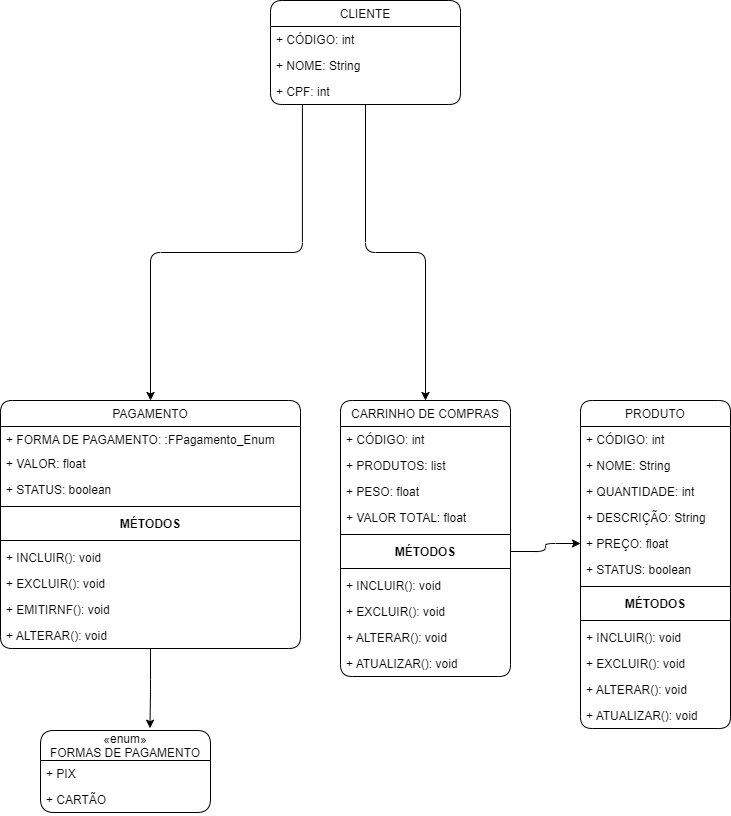

The diagram above was exported from draw.io. Its source (the exported page's mxGraphModel, read from the mxfile embedded in the PNG):
<mxGraphModel dx="942" dy="582" grid="1" gridSize="10" guides="1" tooltips="1" connect="1" arrows="1" fold="1" page="1" pageScale="1" pageWidth="827" pageHeight="1169" background="none" math="0" shadow="0">
  <root>
    <mxCell id="WIyWlLk6GJQsqaUBKTNV-0" />
    <mxCell id="WIyWlLk6GJQsqaUBKTNV-1" parent="WIyWlLk6GJQsqaUBKTNV-0" />
    <mxCell id="xnVi1LgGiHIkLw1fMmAY-119" style="edgeStyle=orthogonalEdgeStyle;rounded=1;orthogonalLoop=1;jettySize=auto;html=1;" parent="WIyWlLk6GJQsqaUBKTNV-1" source="xnVi1LgGiHIkLw1fMmAY-1" target="xnVi1LgGiHIkLw1fMmAY-41" edge="1">
      <mxGeometry relative="1" as="geometry" />
    </mxCell>
    <mxCell id="xnVi1LgGiHIkLw1fMmAY-121" style="edgeStyle=orthogonalEdgeStyle;rounded=1;orthogonalLoop=1;jettySize=auto;html=1;exitX=0.168;exitY=1.019;exitDx=0;exitDy=0;exitPerimeter=0;" parent="WIyWlLk6GJQsqaUBKTNV-1" source="xnVi1LgGiHIkLw1fMmAY-114" target="xnVi1LgGiHIkLw1fMmAY-64" edge="1">
      <mxGeometry relative="1" as="geometry" />
    </mxCell>
    <mxCell id="xnVi1LgGiHIkLw1fMmAY-1" value="CLIENTE" style="swimlane;fontStyle=0;childLayout=stackLayout;horizontal=1;startSize=26;fillColor=none;horizontalStack=0;resizeParent=1;resizeParentMax=0;resizeLast=0;collapsible=1;marginBottom=0;rounded=1;" parent="WIyWlLk6GJQsqaUBKTNV-1" vertex="1">
      <mxGeometry x="290" y="230" width="190" height="104" as="geometry">
        <mxRectangle x="40" y="120" width="80" height="26" as="alternateBounds" />
      </mxGeometry>
    </mxCell>
    <mxCell id="xnVi1LgGiHIkLw1fMmAY-3" value="+ CÓDIGO: int" style="text;strokeColor=none;fillColor=none;align=left;verticalAlign=top;spacingLeft=4;spacingRight=4;overflow=hidden;rotatable=0;points=[[0,0.5],[1,0.5]];portConstraint=eastwest;rounded=1;" parent="xnVi1LgGiHIkLw1fMmAY-1" vertex="1">
      <mxGeometry y="26" width="190" height="26" as="geometry" />
    </mxCell>
    <mxCell id="xnVi1LgGiHIkLw1fMmAY-113" value="+ NOME: String" style="text;strokeColor=none;fillColor=none;align=left;verticalAlign=top;spacingLeft=4;spacingRight=4;overflow=hidden;rotatable=0;points=[[0,0.5],[1,0.5]];portConstraint=eastwest;rounded=1;" parent="xnVi1LgGiHIkLw1fMmAY-1" vertex="1">
      <mxGeometry y="52" width="190" height="26" as="geometry" />
    </mxCell>
    <mxCell id="xnVi1LgGiHIkLw1fMmAY-114" value="+ CPF: int" style="text;strokeColor=none;fillColor=none;align=left;verticalAlign=top;spacingLeft=4;spacingRight=4;overflow=hidden;rotatable=0;points=[[0,0.5],[1,0.5]];portConstraint=eastwest;rounded=1;" parent="xnVi1LgGiHIkLw1fMmAY-1" vertex="1">
      <mxGeometry y="78" width="190" height="26" as="geometry" />
    </mxCell>
    <mxCell id="xnVi1LgGiHIkLw1fMmAY-22" value="PRODUTO" style="swimlane;fontStyle=0;childLayout=stackLayout;horizontal=1;startSize=26;fillColor=none;horizontalStack=0;resizeParent=1;resizeParentMax=0;resizeLast=0;collapsible=1;marginBottom=0;rounded=1;" parent="WIyWlLk6GJQsqaUBKTNV-1" vertex="1">
      <mxGeometry x="600" y="630" width="150" height="328" as="geometry">
        <mxRectangle x="40" y="120" width="80" height="26" as="alternateBounds" />
      </mxGeometry>
    </mxCell>
    <mxCell id="xnVi1LgGiHIkLw1fMmAY-23" value="+ CÓDIGO: int" style="text;strokeColor=none;fillColor=none;align=left;verticalAlign=top;spacingLeft=4;spacingRight=4;overflow=hidden;rotatable=0;points=[[0,0.5],[1,0.5]];portConstraint=eastwest;rounded=1;" parent="xnVi1LgGiHIkLw1fMmAY-22" vertex="1">
      <mxGeometry y="26" width="150" height="26" as="geometry" />
    </mxCell>
    <mxCell id="xnVi1LgGiHIkLw1fMmAY-24" value="+ NOME: String" style="text;strokeColor=none;fillColor=none;align=left;verticalAlign=top;spacingLeft=4;spacingRight=4;overflow=hidden;rotatable=0;points=[[0,0.5],[1,0.5]];portConstraint=eastwest;rounded=1;" parent="xnVi1LgGiHIkLw1fMmAY-22" vertex="1">
      <mxGeometry y="52" width="150" height="26" as="geometry" />
    </mxCell>
    <mxCell id="xnVi1LgGiHIkLw1fMmAY-37" value="+ QUANTIDADE: int" style="text;strokeColor=none;fillColor=none;align=left;verticalAlign=top;spacingLeft=4;spacingRight=4;overflow=hidden;rotatable=0;points=[[0,0.5],[1,0.5]];portConstraint=eastwest;rounded=1;" parent="xnVi1LgGiHIkLw1fMmAY-22" vertex="1">
      <mxGeometry y="78" width="150" height="26" as="geometry" />
    </mxCell>
    <mxCell id="xnVi1LgGiHIkLw1fMmAY-39" value="+ DESCRIÇÃO: String" style="text;strokeColor=none;fillColor=none;align=left;verticalAlign=top;spacingLeft=4;spacingRight=4;overflow=hidden;rotatable=0;points=[[0,0.5],[1,0.5]];portConstraint=eastwest;rounded=1;" parent="xnVi1LgGiHIkLw1fMmAY-22" vertex="1">
      <mxGeometry y="104" width="150" height="26" as="geometry" />
    </mxCell>
    <mxCell id="xnVi1LgGiHIkLw1fMmAY-38" value="+ PREÇO: float" style="text;strokeColor=none;fillColor=none;align=left;verticalAlign=top;spacingLeft=4;spacingRight=4;overflow=hidden;rotatable=0;points=[[0,0.5],[1,0.5]];portConstraint=eastwest;rounded=1;" parent="xnVi1LgGiHIkLw1fMmAY-22" vertex="1">
      <mxGeometry y="130" width="150" height="26" as="geometry" />
    </mxCell>
    <mxCell id="xnVi1LgGiHIkLw1fMmAY-40" value="+ STATUS: boolean" style="text;strokeColor=none;fillColor=none;align=left;verticalAlign=top;spacingLeft=4;spacingRight=4;overflow=hidden;rotatable=0;points=[[0,0.5],[1,0.5]];portConstraint=eastwest;rounded=1;" parent="xnVi1LgGiHIkLw1fMmAY-22" vertex="1">
      <mxGeometry y="156" width="150" height="26" as="geometry" />
    </mxCell>
    <mxCell id="xnVi1LgGiHIkLw1fMmAY-30" value="" style="line;strokeWidth=1;fillColor=none;align=left;verticalAlign=middle;spacingTop=-1;spacingLeft=3;spacingRight=3;rotatable=0;labelPosition=right;points=[];portConstraint=eastwest;rounded=1;" parent="xnVi1LgGiHIkLw1fMmAY-22" vertex="1">
      <mxGeometry y="182" width="150" height="8" as="geometry" />
    </mxCell>
    <mxCell id="xnVi1LgGiHIkLw1fMmAY-31" value="MÉTODOS" style="text;align=center;fontStyle=1;verticalAlign=middle;spacingLeft=3;spacingRight=3;strokeColor=none;rotatable=0;points=[[0,0.5],[1,0.5]];portConstraint=eastwest;rounded=1;" parent="xnVi1LgGiHIkLw1fMmAY-22" vertex="1">
      <mxGeometry y="190" width="150" height="26" as="geometry" />
    </mxCell>
    <mxCell id="xnVi1LgGiHIkLw1fMmAY-32" value="" style="line;strokeWidth=1;fillColor=none;align=left;verticalAlign=middle;spacingTop=-1;spacingLeft=3;spacingRight=3;rotatable=0;labelPosition=right;points=[];portConstraint=eastwest;rounded=1;" parent="xnVi1LgGiHIkLw1fMmAY-22" vertex="1">
      <mxGeometry y="216" width="150" height="8" as="geometry" />
    </mxCell>
    <mxCell id="xnVi1LgGiHIkLw1fMmAY-33" value="+ INCLUIR(): void" style="text;strokeColor=none;fillColor=none;align=left;verticalAlign=top;spacingLeft=4;spacingRight=4;overflow=hidden;rotatable=0;points=[[0,0.5],[1,0.5]];portConstraint=eastwest;rounded=1;" parent="xnVi1LgGiHIkLw1fMmAY-22" vertex="1">
      <mxGeometry y="224" width="150" height="26" as="geometry" />
    </mxCell>
    <mxCell id="xnVi1LgGiHIkLw1fMmAY-34" value="+ EXCLUIR(): void" style="text;strokeColor=none;fillColor=none;align=left;verticalAlign=top;spacingLeft=4;spacingRight=4;overflow=hidden;rotatable=0;points=[[0,0.5],[1,0.5]];portConstraint=eastwest;rounded=1;" parent="xnVi1LgGiHIkLw1fMmAY-22" vertex="1">
      <mxGeometry y="250" width="150" height="26" as="geometry" />
    </mxCell>
    <mxCell id="xnVi1LgGiHIkLw1fMmAY-35" value="+ ALTERAR(): void" style="text;strokeColor=none;fillColor=none;align=left;verticalAlign=top;spacingLeft=4;spacingRight=4;overflow=hidden;rotatable=0;points=[[0,0.5],[1,0.5]];portConstraint=eastwest;rounded=1;" parent="xnVi1LgGiHIkLw1fMmAY-22" vertex="1">
      <mxGeometry y="276" width="150" height="26" as="geometry" />
    </mxCell>
    <mxCell id="xnVi1LgGiHIkLw1fMmAY-36" value="+ ATUALIZAR(): void" style="text;strokeColor=none;fillColor=none;align=left;verticalAlign=top;spacingLeft=4;spacingRight=4;overflow=hidden;rotatable=0;points=[[0,0.5],[1,0.5]];portConstraint=eastwest;rounded=1;" parent="xnVi1LgGiHIkLw1fMmAY-22" vertex="1">
      <mxGeometry y="302" width="150" height="26" as="geometry" />
    </mxCell>
    <mxCell id="xnVi1LgGiHIkLw1fMmAY-41" value="CARRINHO DE COMPRAS" style="swimlane;fontStyle=0;childLayout=stackLayout;horizontal=1;startSize=26;fillColor=none;horizontalStack=0;resizeParent=1;resizeParentMax=0;resizeLast=0;collapsible=1;marginBottom=0;rounded=1;" parent="WIyWlLk6GJQsqaUBKTNV-1" vertex="1">
      <mxGeometry x="360" y="630" width="170" height="276" as="geometry">
        <mxRectangle x="40" y="120" width="80" height="26" as="alternateBounds" />
      </mxGeometry>
    </mxCell>
    <mxCell id="xnVi1LgGiHIkLw1fMmAY-47" value="+ CÓDIGO: int" style="text;strokeColor=none;fillColor=none;align=left;verticalAlign=top;spacingLeft=4;spacingRight=4;overflow=hidden;rotatable=0;points=[[0,0.5],[1,0.5]];portConstraint=eastwest;rounded=1;" parent="xnVi1LgGiHIkLw1fMmAY-41" vertex="1">
      <mxGeometry y="26" width="170" height="26" as="geometry" />
    </mxCell>
    <mxCell id="xnVi1LgGiHIkLw1fMmAY-55" value="+ PRODUTOS: list" style="text;strokeColor=none;fillColor=none;align=left;verticalAlign=top;spacingLeft=4;spacingRight=4;overflow=hidden;rotatable=0;points=[[0,0.5],[1,0.5]];portConstraint=eastwest;rounded=1;" parent="xnVi1LgGiHIkLw1fMmAY-41" vertex="1">
      <mxGeometry y="52" width="170" height="26" as="geometry" />
    </mxCell>
    <mxCell id="xnVi1LgGiHIkLw1fMmAY-57" value="+ PESO: float" style="text;strokeColor=none;fillColor=none;align=left;verticalAlign=top;spacingLeft=4;spacingRight=4;overflow=hidden;rotatable=0;points=[[0,0.5],[1,0.5]];portConstraint=eastwest;rounded=1;" parent="xnVi1LgGiHIkLw1fMmAY-41" vertex="1">
      <mxGeometry y="78" width="170" height="26" as="geometry" />
    </mxCell>
    <mxCell id="xnVi1LgGiHIkLw1fMmAY-56" value="+ VALOR TOTAL: float" style="text;strokeColor=none;fillColor=none;align=left;verticalAlign=top;spacingLeft=4;spacingRight=4;overflow=hidden;rotatable=0;points=[[0,0.5],[1,0.5]];portConstraint=eastwest;rounded=1;" parent="xnVi1LgGiHIkLw1fMmAY-41" vertex="1">
      <mxGeometry y="104" width="170" height="26" as="geometry" />
    </mxCell>
    <mxCell id="xnVi1LgGiHIkLw1fMmAY-48" value="" style="line;strokeWidth=1;fillColor=none;align=left;verticalAlign=middle;spacingTop=-1;spacingLeft=3;spacingRight=3;rotatable=0;labelPosition=right;points=[];portConstraint=eastwest;rounded=1;" parent="xnVi1LgGiHIkLw1fMmAY-41" vertex="1">
      <mxGeometry y="130" width="170" height="8" as="geometry" />
    </mxCell>
    <mxCell id="xnVi1LgGiHIkLw1fMmAY-49" value="MÉTODOS" style="text;align=center;fontStyle=1;verticalAlign=middle;spacingLeft=3;spacingRight=3;strokeColor=none;rotatable=0;points=[[0,0.5],[1,0.5]];portConstraint=eastwest;rounded=1;" parent="xnVi1LgGiHIkLw1fMmAY-41" vertex="1">
      <mxGeometry y="138" width="170" height="26" as="geometry" />
    </mxCell>
    <mxCell id="xnVi1LgGiHIkLw1fMmAY-50" value="" style="line;strokeWidth=1;fillColor=none;align=left;verticalAlign=middle;spacingTop=-1;spacingLeft=3;spacingRight=3;rotatable=0;labelPosition=right;points=[];portConstraint=eastwest;rounded=1;" parent="xnVi1LgGiHIkLw1fMmAY-41" vertex="1">
      <mxGeometry y="164" width="170" height="8" as="geometry" />
    </mxCell>
    <mxCell id="xnVi1LgGiHIkLw1fMmAY-51" value="+ INCLUIR(): void" style="text;strokeColor=none;fillColor=none;align=left;verticalAlign=top;spacingLeft=4;spacingRight=4;overflow=hidden;rotatable=0;points=[[0,0.5],[1,0.5]];portConstraint=eastwest;rounded=1;" parent="xnVi1LgGiHIkLw1fMmAY-41" vertex="1">
      <mxGeometry y="172" width="170" height="26" as="geometry" />
    </mxCell>
    <mxCell id="xnVi1LgGiHIkLw1fMmAY-52" value="+ EXCLUIR(): void" style="text;strokeColor=none;fillColor=none;align=left;verticalAlign=top;spacingLeft=4;spacingRight=4;overflow=hidden;rotatable=0;points=[[0,0.5],[1,0.5]];portConstraint=eastwest;rounded=1;" parent="xnVi1LgGiHIkLw1fMmAY-41" vertex="1">
      <mxGeometry y="198" width="170" height="26" as="geometry" />
    </mxCell>
    <mxCell id="xnVi1LgGiHIkLw1fMmAY-53" value="+ ALTERAR(): void" style="text;strokeColor=none;fillColor=none;align=left;verticalAlign=top;spacingLeft=4;spacingRight=4;overflow=hidden;rotatable=0;points=[[0,0.5],[1,0.5]];portConstraint=eastwest;rounded=1;" parent="xnVi1LgGiHIkLw1fMmAY-41" vertex="1">
      <mxGeometry y="224" width="170" height="26" as="geometry" />
    </mxCell>
    <mxCell id="xnVi1LgGiHIkLw1fMmAY-54" value="+ ATUALIZAR(): void" style="text;strokeColor=none;fillColor=none;align=left;verticalAlign=top;spacingLeft=4;spacingRight=4;overflow=hidden;rotatable=0;points=[[0,0.5],[1,0.5]];portConstraint=eastwest;rounded=1;" parent="xnVi1LgGiHIkLw1fMmAY-41" vertex="1">
      <mxGeometry y="250" width="170" height="26" as="geometry" />
    </mxCell>
    <mxCell id="xnVi1LgGiHIkLw1fMmAY-118" style="edgeStyle=orthogonalEdgeStyle;rounded=1;orthogonalLoop=1;jettySize=auto;html=1;entryX=0.644;entryY=-0.028;entryDx=0;entryDy=0;entryPerimeter=0;" parent="WIyWlLk6GJQsqaUBKTNV-1" source="xnVi1LgGiHIkLw1fMmAY-64" target="xnVi1LgGiHIkLw1fMmAY-99" edge="1">
      <mxGeometry relative="1" as="geometry" />
    </mxCell>
    <mxCell id="xnVi1LgGiHIkLw1fMmAY-64" value="PAGAMENTO" style="swimlane;fontStyle=0;childLayout=stackLayout;horizontal=1;startSize=26;fillColor=none;horizontalStack=0;resizeParent=1;resizeParentMax=0;resizeLast=0;collapsible=1;marginBottom=0;rounded=1;" parent="WIyWlLk6GJQsqaUBKTNV-1" vertex="1">
      <mxGeometry x="20" y="630" width="300" height="248" as="geometry">
        <mxRectangle x="40" y="120" width="80" height="26" as="alternateBounds" />
      </mxGeometry>
    </mxCell>
    <mxCell id="xnVi1LgGiHIkLw1fMmAY-79" value="+ FORMA DE PAGAMENTO: :FPagamento_Enum" style="text;strokeColor=none;fillColor=none;align=left;verticalAlign=top;spacingLeft=4;spacingRight=4;overflow=hidden;rotatable=0;points=[[0,0.5],[1,0.5]];portConstraint=eastwest;rounded=1;" parent="xnVi1LgGiHIkLw1fMmAY-64" vertex="1">
      <mxGeometry y="26" width="300" height="24" as="geometry" />
    </mxCell>
    <mxCell id="xnVi1LgGiHIkLw1fMmAY-80" value="+ VALOR: float" style="text;strokeColor=none;fillColor=none;align=left;verticalAlign=top;spacingLeft=4;spacingRight=4;overflow=hidden;rotatable=0;points=[[0,0.5],[1,0.5]];portConstraint=eastwest;rounded=1;" parent="xnVi1LgGiHIkLw1fMmAY-64" vertex="1">
      <mxGeometry y="50" width="300" height="26" as="geometry" />
    </mxCell>
    <mxCell id="xnVi1LgGiHIkLw1fMmAY-105" value="+ STATUS: boolean" style="text;strokeColor=none;fillColor=none;align=left;verticalAlign=top;spacingLeft=4;spacingRight=4;overflow=hidden;rotatable=0;points=[[0,0.5],[1,0.5]];portConstraint=eastwest;rounded=1;" parent="xnVi1LgGiHIkLw1fMmAY-64" vertex="1">
      <mxGeometry y="76" width="300" height="26" as="geometry" />
    </mxCell>
    <mxCell id="xnVi1LgGiHIkLw1fMmAY-71" value="" style="line;strokeWidth=1;fillColor=none;align=left;verticalAlign=middle;spacingTop=-1;spacingLeft=3;spacingRight=3;rotatable=0;labelPosition=right;points=[];portConstraint=eastwest;rounded=1;" parent="xnVi1LgGiHIkLw1fMmAY-64" vertex="1">
      <mxGeometry y="102" width="300" height="8" as="geometry" />
    </mxCell>
    <mxCell id="xnVi1LgGiHIkLw1fMmAY-72" value="MÉTODOS" style="text;align=center;fontStyle=1;verticalAlign=middle;spacingLeft=3;spacingRight=3;strokeColor=none;rotatable=0;points=[[0,0.5],[1,0.5]];portConstraint=eastwest;rounded=1;" parent="xnVi1LgGiHIkLw1fMmAY-64" vertex="1">
      <mxGeometry y="110" width="300" height="26" as="geometry" />
    </mxCell>
    <mxCell id="xnVi1LgGiHIkLw1fMmAY-73" value="" style="line;strokeWidth=1;fillColor=none;align=left;verticalAlign=middle;spacingTop=-1;spacingLeft=3;spacingRight=3;rotatable=0;labelPosition=right;points=[];portConstraint=eastwest;rounded=1;" parent="xnVi1LgGiHIkLw1fMmAY-64" vertex="1">
      <mxGeometry y="136" width="300" height="8" as="geometry" />
    </mxCell>
    <mxCell id="xnVi1LgGiHIkLw1fMmAY-74" value="+ INCLUIR(): void" style="text;strokeColor=none;fillColor=none;align=left;verticalAlign=top;spacingLeft=4;spacingRight=4;overflow=hidden;rotatable=0;points=[[0,0.5],[1,0.5]];portConstraint=eastwest;rounded=1;" parent="xnVi1LgGiHIkLw1fMmAY-64" vertex="1">
      <mxGeometry y="144" width="300" height="26" as="geometry" />
    </mxCell>
    <mxCell id="xnVi1LgGiHIkLw1fMmAY-75" value="+ EXCLUIR(): void" style="text;strokeColor=none;fillColor=none;align=left;verticalAlign=top;spacingLeft=4;spacingRight=4;overflow=hidden;rotatable=0;points=[[0,0.5],[1,0.5]];portConstraint=eastwest;rounded=1;" parent="xnVi1LgGiHIkLw1fMmAY-64" vertex="1">
      <mxGeometry y="170" width="300" height="26" as="geometry" />
    </mxCell>
    <mxCell id="FKmrdw9UjBW0kWi3DH6f-0" value="+ EMITIRNF(): void" style="text;strokeColor=none;fillColor=none;align=left;verticalAlign=top;spacingLeft=4;spacingRight=4;overflow=hidden;rotatable=0;points=[[0,0.5],[1,0.5]];portConstraint=eastwest;rounded=1;" vertex="1" parent="xnVi1LgGiHIkLw1fMmAY-64">
      <mxGeometry y="196" width="300" height="26" as="geometry" />
    </mxCell>
    <mxCell id="xnVi1LgGiHIkLw1fMmAY-76" value="+ ALTERAR(): void" style="text;strokeColor=none;fillColor=none;align=left;verticalAlign=top;spacingLeft=4;spacingRight=4;overflow=hidden;rotatable=0;points=[[0,0.5],[1,0.5]];portConstraint=eastwest;rounded=1;" parent="xnVi1LgGiHIkLw1fMmAY-64" vertex="1">
      <mxGeometry y="222" width="300" height="26" as="geometry" />
    </mxCell>
    <mxCell id="xnVi1LgGiHIkLw1fMmAY-99" value="«enum»&#10;FORMAS DE PAGAMENTO" style="swimlane;fontStyle=0;childLayout=stackLayout;horizontal=1;startSize=30;fillColor=none;horizontalStack=0;resizeParent=1;resizeParentMax=0;resizeLast=0;collapsible=1;marginBottom=0;rounded=1;" parent="WIyWlLk6GJQsqaUBKTNV-1" vertex="1">
      <mxGeometry x="60" y="960" width="170" height="82" as="geometry" />
    </mxCell>
    <mxCell id="xnVi1LgGiHIkLw1fMmAY-101" value="+ PIX" style="text;strokeColor=none;fillColor=none;align=left;verticalAlign=top;spacingLeft=4;spacingRight=4;overflow=hidden;rotatable=0;points=[[0,0.5],[1,0.5]];portConstraint=eastwest;rounded=1;" parent="xnVi1LgGiHIkLw1fMmAY-99" vertex="1">
      <mxGeometry y="30" width="170" height="26" as="geometry" />
    </mxCell>
    <mxCell id="xnVi1LgGiHIkLw1fMmAY-102" value="+ CARTÃO" style="text;strokeColor=none;fillColor=none;align=left;verticalAlign=top;spacingLeft=4;spacingRight=4;overflow=hidden;rotatable=0;points=[[0,0.5],[1,0.5]];portConstraint=eastwest;rounded=1;" parent="xnVi1LgGiHIkLw1fMmAY-99" vertex="1">
      <mxGeometry y="56" width="170" height="26" as="geometry" />
    </mxCell>
    <mxCell id="xnVi1LgGiHIkLw1fMmAY-120" style="edgeStyle=orthogonalEdgeStyle;rounded=1;orthogonalLoop=1;jettySize=auto;html=1;entryX=0;entryY=0.5;entryDx=0;entryDy=0;" parent="WIyWlLk6GJQsqaUBKTNV-1" source="xnVi1LgGiHIkLw1fMmAY-49" target="xnVi1LgGiHIkLw1fMmAY-38" edge="1">
      <mxGeometry relative="1" as="geometry" />
    </mxCell>
  </root>
</mxGraphModel>